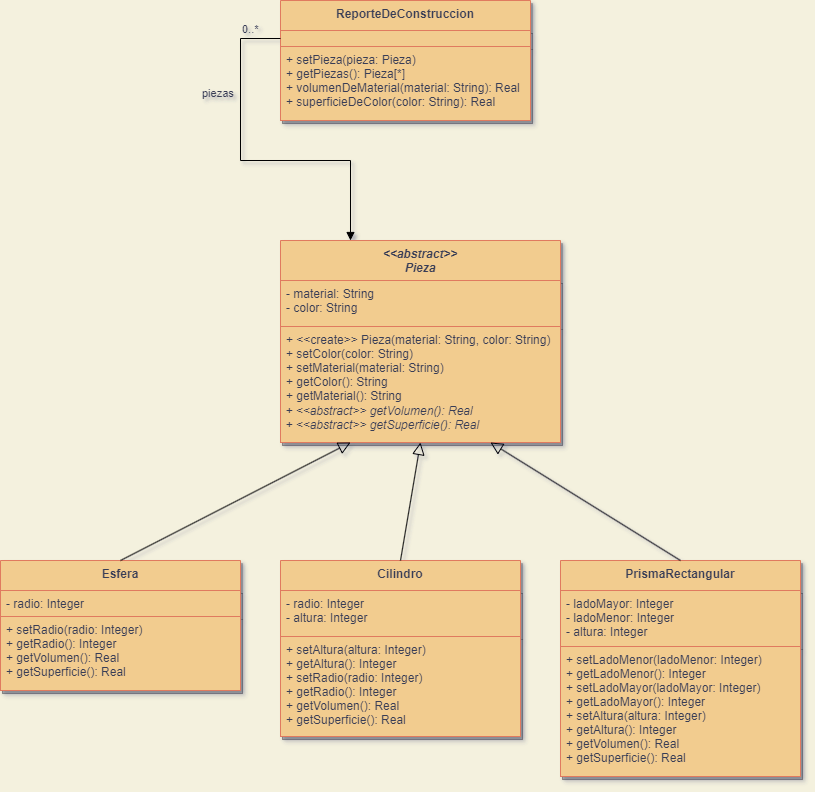

The diagram above was exported from draw.io. Its source (the exported page's mxGraphModel, read from the mxfile embedded in the PNG):
<mxGraphModel dx="494" dy="255" grid="1" gridSize="10" guides="1" tooltips="1" connect="1" arrows="1" fold="1" page="1" pageScale="1" pageWidth="850" pageHeight="1100" background="#F4F1DE" math="0" shadow="1">
  <root>
    <mxCell id="0" />
    <mxCell id="1" parent="0" />
    <mxCell id="GAAhISUbTODTLzWwZ27W-1" value="&lt;&lt;abstract&gt;&gt;&#10;Pieza" style="swimlane;fontStyle=3;align=center;verticalAlign=top;childLayout=stackLayout;horizontal=1;startSize=40;horizontalStack=0;resizeParent=1;resizeParentMax=0;resizeLast=0;collapsible=1;marginBottom=0;fillColor=#F2CC8F;strokeColor=#E07A5F;fontColor=#393C56;glass=0;shadow=1;" vertex="1" parent="1">
      <mxGeometry x="320" y="280" width="280" height="202" as="geometry" />
    </mxCell>
    <mxCell id="GAAhISUbTODTLzWwZ27W-2" value="- material: String&#10;- color: String" style="text;strokeColor=#E07A5F;fillColor=#F2CC8F;align=left;verticalAlign=top;spacingLeft=4;spacingRight=4;overflow=hidden;rotatable=0;points=[[0,0.5],[1,0.5]];portConstraint=eastwest;fontColor=#393C56;shadow=1;" vertex="1" parent="GAAhISUbTODTLzWwZ27W-1">
      <mxGeometry y="40" width="280" height="46" as="geometry" />
    </mxCell>
    <mxCell id="GAAhISUbTODTLzWwZ27W-4" value="+ &lt;&lt;create&gt;&gt; Pieza(material: String, color: String)&#10;+ setColor(color: String)&#10;+ setMaterial(material: String)&#10;+ getColor(): String&#10;+ getMaterial(): String" style="text;strokeColor=#E07A5F;fillColor=#F2CC8F;align=left;verticalAlign=top;spacingLeft=4;spacingRight=4;overflow=hidden;rotatable=0;points=[[0,0.5],[1,0.5]];portConstraint=eastwest;fontColor=#393C56;fontStyle=0;shadow=1;" vertex="1" parent="GAAhISUbTODTLzWwZ27W-1">
      <mxGeometry y="86" width="280" height="116" as="geometry" />
    </mxCell>
    <mxCell id="GAAhISUbTODTLzWwZ27W-9" value="&lt;span style=&quot;color: rgb(57, 60, 86); font-family: Helvetica; font-size: 12px; font-style: italic; font-variant-ligatures: normal; font-variant-caps: normal; font-weight: 400; letter-spacing: normal; orphans: 2; text-align: left; text-indent: 0px; text-transform: none; widows: 2; word-spacing: 0px; -webkit-text-stroke-width: 0px; text-decoration-thickness: initial; text-decoration-style: initial; text-decoration-color: initial; float: none; display: inline !important;&quot;&gt;&amp;nbsp;+ &amp;lt;&amp;lt;abstract&amp;gt;&amp;gt; getVolumen(): Real&lt;br style=&quot;padding: 0px; margin: 0px;&quot;&gt;&amp;nbsp;+ &amp;lt;&amp;lt;abstract&amp;gt;&amp;gt; getSuperficie(): Real&lt;br&gt;&lt;/span&gt;" style="text;whiteSpace=wrap;html=1;fontColor=#393C56;" vertex="1" parent="1">
      <mxGeometry x="320" y="437" width="280" height="40" as="geometry" />
    </mxCell>
    <mxCell id="GAAhISUbTODTLzWwZ27W-15" value="ReporteDeConstruccion" style="swimlane;fontStyle=1;align=center;verticalAlign=top;childLayout=stackLayout;horizontal=1;startSize=30;horizontalStack=0;resizeParent=1;resizeParentMax=0;resizeLast=0;collapsible=1;marginBottom=0;fillColor=#F2CC8F;strokeColor=#E07A5F;fontColor=#393C56;glass=0;shadow=1;" vertex="1" parent="1">
      <mxGeometry x="320" y="40" width="250" height="120" as="geometry" />
    </mxCell>
    <mxCell id="GAAhISUbTODTLzWwZ27W-16" value="" style="text;strokeColor=#E07A5F;fillColor=#F2CC8F;align=left;verticalAlign=top;spacingLeft=4;spacingRight=4;overflow=hidden;rotatable=0;points=[[0,0.5],[1,0.5]];portConstraint=eastwest;fontColor=#393C56;shadow=1;" vertex="1" parent="GAAhISUbTODTLzWwZ27W-15">
      <mxGeometry y="30" width="250" height="16" as="geometry" />
    </mxCell>
    <mxCell id="GAAhISUbTODTLzWwZ27W-17" value="+ setPieza(pieza: Pieza)&#10;+ getPiezas(): Pieza[*]&#10;+ volumenDeMaterial(material: String): Real&#10;+ superficieDeColor(color: String): Real" style="text;strokeColor=#E07A5F;fillColor=#F2CC8F;align=left;verticalAlign=top;spacingLeft=4;spacingRight=4;overflow=hidden;rotatable=0;points=[[0,0.5],[1,0.5]];portConstraint=eastwest;fontColor=#393C56;fontStyle=0;shadow=1;" vertex="1" parent="GAAhISUbTODTLzWwZ27W-15">
      <mxGeometry y="46" width="250" height="74" as="geometry" />
    </mxCell>
    <mxCell id="GAAhISUbTODTLzWwZ27W-19" value="piezas" style="endArrow=block;endFill=1;html=1;edgeStyle=orthogonalEdgeStyle;align=left;verticalAlign=top;rounded=0;labelBackgroundColor=none;strokeColor=#000000;fontColor=#393C56;fillColor=#F2CC8F;exitX=0;exitY=0.5;exitDx=0;exitDy=0;entryX=0.25;entryY=0;entryDx=0;entryDy=0;" edge="1" parent="1" source="GAAhISUbTODTLzWwZ27W-16" target="GAAhISUbTODTLzWwZ27W-1">
      <mxGeometry x="-0.5341" y="-40" relative="1" as="geometry">
        <mxPoint x="260" y="210" as="sourcePoint" />
        <mxPoint x="420" y="210" as="targetPoint" />
        <Array as="points">
          <mxPoint x="280" y="78" />
          <mxPoint x="280" y="200" />
          <mxPoint x="390" y="200" />
        </Array>
        <mxPoint as="offset" />
      </mxGeometry>
    </mxCell>
    <mxCell id="GAAhISUbTODTLzWwZ27W-20" value="0..*" style="edgeLabel;resizable=0;html=1;align=left;verticalAlign=bottom;shadow=1;glass=0;labelBackgroundColor=none;strokeColor=#E07A5F;fontColor=#393C56;fillColor=#FF9933;" connectable="0" vertex="1" parent="GAAhISUbTODTLzWwZ27W-19">
      <mxGeometry x="-1" relative="1" as="geometry">
        <mxPoint x="-40" as="offset" />
      </mxGeometry>
    </mxCell>
    <mxCell id="GAAhISUbTODTLzWwZ27W-21" value="Esfera" style="swimlane;fontStyle=1;align=center;verticalAlign=top;childLayout=stackLayout;horizontal=1;startSize=30;horizontalStack=0;resizeParent=1;resizeParentMax=0;resizeLast=0;collapsible=1;marginBottom=0;fillColor=#F2CC8F;strokeColor=#E07A5F;fontColor=#393C56;glass=0;shadow=1;" vertex="1" parent="1">
      <mxGeometry x="40" y="600" width="240" height="130" as="geometry" />
    </mxCell>
    <mxCell id="GAAhISUbTODTLzWwZ27W-22" value="- radio: Integer" style="text;strokeColor=#E07A5F;fillColor=#F2CC8F;align=left;verticalAlign=top;spacingLeft=4;spacingRight=4;overflow=hidden;rotatable=0;points=[[0,0.5],[1,0.5]];portConstraint=eastwest;fontColor=#393C56;shadow=1;" vertex="1" parent="GAAhISUbTODTLzWwZ27W-21">
      <mxGeometry y="30" width="240" height="26" as="geometry" />
    </mxCell>
    <mxCell id="GAAhISUbTODTLzWwZ27W-23" value="+ setRadio(radio: Integer)&#10;+ getRadio(): Integer&#10;+ getVolumen(): Real&#10;+ getSuperficie(): Real" style="text;strokeColor=#E07A5F;fillColor=#F2CC8F;align=left;verticalAlign=top;spacingLeft=4;spacingRight=4;overflow=hidden;rotatable=0;points=[[0,0.5],[1,0.5]];portConstraint=eastwest;fontColor=#393C56;fontStyle=0;shadow=1;" vertex="1" parent="GAAhISUbTODTLzWwZ27W-21">
      <mxGeometry y="56" width="240" height="74" as="geometry" />
    </mxCell>
    <mxCell id="GAAhISUbTODTLzWwZ27W-24" value="Cilindro" style="swimlane;fontStyle=1;align=center;verticalAlign=top;childLayout=stackLayout;horizontal=1;startSize=30;horizontalStack=0;resizeParent=1;resizeParentMax=0;resizeLast=0;collapsible=1;marginBottom=0;fillColor=#F2CC8F;strokeColor=#E07A5F;fontColor=#393C56;glass=0;shadow=1;" vertex="1" parent="1">
      <mxGeometry x="320" y="600" width="240" height="176" as="geometry" />
    </mxCell>
    <mxCell id="GAAhISUbTODTLzWwZ27W-25" value="- radio: Integer&#10;- altura: Integer" style="text;strokeColor=#E07A5F;fillColor=#F2CC8F;align=left;verticalAlign=top;spacingLeft=4;spacingRight=4;overflow=hidden;rotatable=0;points=[[0,0.5],[1,0.5]];portConstraint=eastwest;fontColor=#393C56;shadow=1;" vertex="1" parent="GAAhISUbTODTLzWwZ27W-24">
      <mxGeometry y="30" width="240" height="46" as="geometry" />
    </mxCell>
    <mxCell id="GAAhISUbTODTLzWwZ27W-26" value="+ setAltura(altura: Integer)&#10;+ getAltura(): Integer&#10;+ setRadio(radio: Integer)&#10;+ getRadio(): Integer&#10;+ getVolumen(): Real&#10;+ getSuperficie(): Real" style="text;strokeColor=#E07A5F;fillColor=#F2CC8F;align=left;verticalAlign=top;spacingLeft=4;spacingRight=4;overflow=hidden;rotatable=0;points=[[0,0.5],[1,0.5]];portConstraint=eastwest;fontColor=#393C56;fontStyle=0;shadow=1;" vertex="1" parent="GAAhISUbTODTLzWwZ27W-24">
      <mxGeometry y="76" width="240" height="100" as="geometry" />
    </mxCell>
    <mxCell id="GAAhISUbTODTLzWwZ27W-27" value="PrismaRectangular" style="swimlane;fontStyle=1;align=center;verticalAlign=top;childLayout=stackLayout;horizontal=1;startSize=30;horizontalStack=0;resizeParent=1;resizeParentMax=0;resizeLast=0;collapsible=1;marginBottom=0;fillColor=#F2CC8F;strokeColor=#E07A5F;fontColor=#393C56;glass=0;shadow=1;" vertex="1" parent="1">
      <mxGeometry x="600" y="600" width="240" height="216" as="geometry" />
    </mxCell>
    <mxCell id="GAAhISUbTODTLzWwZ27W-28" value="- ladoMayor: Integer&#10;- ladoMenor: Integer&#10;- altura: Integer" style="text;strokeColor=#E07A5F;fillColor=#F2CC8F;align=left;verticalAlign=top;spacingLeft=4;spacingRight=4;overflow=hidden;rotatable=0;points=[[0,0.5],[1,0.5]];portConstraint=eastwest;fontColor=#393C56;shadow=1;" vertex="1" parent="GAAhISUbTODTLzWwZ27W-27">
      <mxGeometry y="30" width="240" height="56" as="geometry" />
    </mxCell>
    <mxCell id="GAAhISUbTODTLzWwZ27W-29" value="+ setLadoMenor(ladoMenor: Integer)&#10;+ getLadoMenor(): Integer&#10;+ setLadoMayor(ladoMayor: Integer)&#10;+ getLadoMayor(): Integer&#10;+ setAltura(altura: Integer)&#10;+ getAltura(): Integer&#10;+ getVolumen(): Real&#10;+ getSuperficie(): Real" style="text;strokeColor=#E07A5F;fillColor=#F2CC8F;align=left;verticalAlign=top;spacingLeft=4;spacingRight=4;overflow=hidden;rotatable=0;points=[[0,0.5],[1,0.5]];portConstraint=eastwest;fontColor=#393C56;fontStyle=0;shadow=1;" vertex="1" parent="GAAhISUbTODTLzWwZ27W-27">
      <mxGeometry y="86" width="240" height="130" as="geometry" />
    </mxCell>
    <mxCell id="GAAhISUbTODTLzWwZ27W-30" value="" style="html=1;verticalAlign=bottom;endArrow=block;rounded=0;labelBackgroundColor=none;strokeColor=#000000;fontColor=#393C56;fillColor=#F2CC8F;endFill=0;entryX=0.25;entryY=1;entryDx=0;entryDy=0;exitX=0.5;exitY=0;exitDx=0;exitDy=0;endSize=10;" edge="1" parent="1" source="GAAhISUbTODTLzWwZ27W-21" target="GAAhISUbTODTLzWwZ27W-1">
      <mxGeometry width="80" relative="1" as="geometry">
        <mxPoint x="190" y="540" as="sourcePoint" />
        <mxPoint x="270" y="540" as="targetPoint" />
      </mxGeometry>
    </mxCell>
    <mxCell id="GAAhISUbTODTLzWwZ27W-31" value="" style="html=1;verticalAlign=bottom;endArrow=block;rounded=0;labelBackgroundColor=none;strokeColor=#000000;fontColor=#393C56;fillColor=#F2CC8F;endFill=0;entryX=0.75;entryY=1;entryDx=0;entryDy=0;exitX=0.5;exitY=0;exitDx=0;exitDy=0;endSize=10;" edge="1" parent="1" source="GAAhISUbTODTLzWwZ27W-27" target="GAAhISUbTODTLzWwZ27W-1">
      <mxGeometry width="80" relative="1" as="geometry">
        <mxPoint x="600" y="520" as="sourcePoint" />
        <mxPoint x="680" y="520" as="targetPoint" />
      </mxGeometry>
    </mxCell>
    <mxCell id="GAAhISUbTODTLzWwZ27W-32" value="" style="html=1;verticalAlign=bottom;endArrow=block;rounded=0;labelBackgroundColor=none;strokeColor=#000000;fontColor=#393C56;fillColor=#F2CC8F;endFill=0;entryX=0.5;entryY=1;entryDx=0;entryDy=0;exitX=0.5;exitY=0;exitDx=0;exitDy=0;endSize=10;" edge="1" parent="1" source="GAAhISUbTODTLzWwZ27W-24" target="GAAhISUbTODTLzWwZ27W-1">
      <mxGeometry width="80" relative="1" as="geometry">
        <mxPoint x="385" y="560" as="sourcePoint" />
        <mxPoint x="465" y="560" as="targetPoint" />
      </mxGeometry>
    </mxCell>
  </root>
</mxGraphModel>